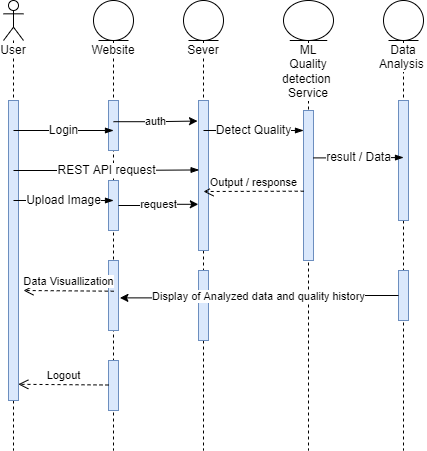

The diagram above was exported from draw.io. Its source (the exported page's mxGraphModel, read from the mxfile embedded in the PNG):
<mxGraphModel dx="1038" dy="539" grid="1" gridSize="10" guides="1" tooltips="1" connect="1" arrows="1" fold="1" page="1" pageScale="1" pageWidth="850" pageHeight="1100" math="0" shadow="0">
  <root>
    <mxCell id="3syWCJ1WD8JKzEumj14r-0" />
    <mxCell id="3syWCJ1WD8JKzEumj14r-1" parent="3syWCJ1WD8JKzEumj14r-0" />
    <mxCell id="3syWCJ1WD8JKzEumj14r-2" value="&lt;span style=&quot;background-color: rgb(255 , 255 , 255)&quot;&gt;User&lt;/span&gt;" style="shape=umlLifeline;participant=umlActor;perimeter=lifelinePerimeter;whiteSpace=wrap;html=1;container=1;collapsible=0;recursiveResize=0;verticalAlign=top;spacingTop=36;outlineConnect=0;size=40;" vertex="1" parent="3syWCJ1WD8JKzEumj14r-1">
      <mxGeometry x="100" y="60" width="20" height="450" as="geometry" />
    </mxCell>
    <mxCell id="3syWCJ1WD8JKzEumj14r-10" value="" style="html=1;points=[];perimeter=orthogonalPerimeter;labelBackgroundColor=#FFFFFF;fillColor=#dae8fc;strokeColor=#6c8ebf;" vertex="1" parent="3syWCJ1WD8JKzEumj14r-2">
      <mxGeometry x="5" y="100" width="10" height="300" as="geometry" />
    </mxCell>
    <mxCell id="3syWCJ1WD8JKzEumj14r-6" value="Website&lt;br&gt;" style="shape=umlLifeline;participant=umlEntity;perimeter=lifelinePerimeter;whiteSpace=wrap;html=1;container=1;collapsible=0;recursiveResize=0;verticalAlign=top;spacingTop=36;outlineConnect=0;labelBackgroundColor=#FFFFFF;" vertex="1" parent="3syWCJ1WD8JKzEumj14r-1">
      <mxGeometry x="190" y="60" width="40" height="450" as="geometry" />
    </mxCell>
    <mxCell id="3syWCJ1WD8JKzEumj14r-11" value="" style="html=1;points=[];perimeter=orthogonalPerimeter;labelBackgroundColor=#FFFFFF;fillColor=#dae8fc;strokeColor=#6c8ebf;" vertex="1" parent="3syWCJ1WD8JKzEumj14r-6">
      <mxGeometry x="15" y="100" width="10" height="50" as="geometry" />
    </mxCell>
    <mxCell id="3syWCJ1WD8JKzEumj14r-12" value="" style="html=1;points=[];perimeter=orthogonalPerimeter;labelBackgroundColor=#FFFFFF;fillColor=#dae8fc;strokeColor=#6c8ebf;" vertex="1" parent="3syWCJ1WD8JKzEumj14r-6">
      <mxGeometry x="15" y="360" width="10" height="50" as="geometry" />
    </mxCell>
    <mxCell id="3syWCJ1WD8JKzEumj14r-19" value="" style="html=1;points=[];perimeter=orthogonalPerimeter;labelBackgroundColor=#FFFFFF;fillColor=#dae8fc;strokeColor=#6c8ebf;" vertex="1" parent="3syWCJ1WD8JKzEumj14r-6">
      <mxGeometry x="15" y="260" width="10" height="70" as="geometry" />
    </mxCell>
    <mxCell id="3syWCJ1WD8JKzEumj14r-23" value="" style="html=1;points=[];perimeter=orthogonalPerimeter;labelBackgroundColor=#FFFFFF;fillColor=#dae8fc;strokeColor=#6c8ebf;" vertex="1" parent="3syWCJ1WD8JKzEumj14r-6">
      <mxGeometry x="15" y="180" width="10" height="50" as="geometry" />
    </mxCell>
    <mxCell id="3syWCJ1WD8JKzEumj14r-25" value="Logout" style="html=1;verticalAlign=bottom;endArrow=open;dashed=1;endSize=8;rounded=0;entryX=0.98;entryY=0.946;entryDx=0;entryDy=0;entryPerimeter=0;" edge="1" parent="3syWCJ1WD8JKzEumj14r-6" target="3syWCJ1WD8JKzEumj14r-10">
      <mxGeometry relative="1" as="geometry">
        <mxPoint x="15" y="384.5" as="sourcePoint" />
        <mxPoint x="-65" y="384.5" as="targetPoint" />
      </mxGeometry>
    </mxCell>
    <mxCell id="3syWCJ1WD8JKzEumj14r-7" value="Sever" style="shape=umlLifeline;participant=umlEntity;perimeter=lifelinePerimeter;whiteSpace=wrap;html=1;container=1;collapsible=0;recursiveResize=0;verticalAlign=top;spacingTop=36;outlineConnect=0;labelBackgroundColor=#FFFFFF;" vertex="1" parent="3syWCJ1WD8JKzEumj14r-1">
      <mxGeometry x="280" y="60" width="40" height="450" as="geometry" />
    </mxCell>
    <mxCell id="3syWCJ1WD8JKzEumj14r-26" value="" style="html=1;points=[];perimeter=orthogonalPerimeter;labelBackgroundColor=#FFFFFF;fillColor=#dae8fc;strokeColor=#6c8ebf;" vertex="1" parent="3syWCJ1WD8JKzEumj14r-7">
      <mxGeometry x="15" y="100" width="10" height="150" as="geometry" />
    </mxCell>
    <mxCell id="3syWCJ1WD8JKzEumj14r-36" value="" style="html=1;points=[];perimeter=orthogonalPerimeter;labelBackgroundColor=#FFFFFF;fillColor=#dae8fc;strokeColor=#6c8ebf;" vertex="1" parent="3syWCJ1WD8JKzEumj14r-7">
      <mxGeometry x="15" y="270" width="10" height="70" as="geometry" />
    </mxCell>
    <mxCell id="3syWCJ1WD8JKzEumj14r-8" value="ML Quality detection&amp;nbsp; Service" style="shape=umlLifeline;participant=umlEntity;perimeter=lifelinePerimeter;whiteSpace=wrap;html=1;container=1;collapsible=0;recursiveResize=0;verticalAlign=top;spacingTop=36;outlineConnect=0;labelBackgroundColor=#FFFFFF;" vertex="1" parent="3syWCJ1WD8JKzEumj14r-1">
      <mxGeometry x="380" y="60" width="50" height="450" as="geometry" />
    </mxCell>
    <mxCell id="3syWCJ1WD8JKzEumj14r-31" value="" style="html=1;points=[];perimeter=orthogonalPerimeter;labelBackgroundColor=#FFFFFF;fillColor=#dae8fc;strokeColor=#6c8ebf;" vertex="1" parent="3syWCJ1WD8JKzEumj14r-8">
      <mxGeometry x="20" y="110" width="10" height="150" as="geometry" />
    </mxCell>
    <mxCell id="3syWCJ1WD8JKzEumj14r-9" value="Data Analysis&amp;nbsp;" style="shape=umlLifeline;participant=umlEntity;perimeter=lifelinePerimeter;whiteSpace=wrap;html=1;container=1;collapsible=0;recursiveResize=0;verticalAlign=top;spacingTop=36;outlineConnect=0;labelBackgroundColor=#FFFFFF;" vertex="1" parent="3syWCJ1WD8JKzEumj14r-1">
      <mxGeometry x="480" y="60" width="40" height="450" as="geometry" />
    </mxCell>
    <mxCell id="3syWCJ1WD8JKzEumj14r-20" value="" style="html=1;points=[];perimeter=orthogonalPerimeter;labelBackgroundColor=#FFFFFF;fillColor=#dae8fc;strokeColor=#6c8ebf;" vertex="1" parent="3syWCJ1WD8JKzEumj14r-9">
      <mxGeometry x="15" y="270" width="10" height="50" as="geometry" />
    </mxCell>
    <mxCell id="3syWCJ1WD8JKzEumj14r-39" value="" style="html=1;points=[];perimeter=orthogonalPerimeter;labelBackgroundColor=#FFFFFF;fillColor=#dae8fc;strokeColor=#6c8ebf;" vertex="1" parent="3syWCJ1WD8JKzEumj14r-9">
      <mxGeometry x="15" y="100" width="10" height="120" as="geometry" />
    </mxCell>
    <mxCell id="3syWCJ1WD8JKzEumj14r-14" value="Login" style="edgeStyle=elbowEdgeStyle;fontSize=12;html=1;endArrow=blockThin;endFill=1;rounded=0;" edge="1" parent="3syWCJ1WD8JKzEumj14r-1">
      <mxGeometry width="160" relative="1" as="geometry">
        <mxPoint x="110" y="190" as="sourcePoint" />
        <mxPoint x="210" y="190" as="targetPoint" />
      </mxGeometry>
    </mxCell>
    <mxCell id="3syWCJ1WD8JKzEumj14r-21" value="Display of Analyzed data and quality history" style="edgeStyle=orthogonalEdgeStyle;rounded=0;orthogonalLoop=1;jettySize=auto;html=1;entryX=1.14;entryY=0.534;entryDx=0;entryDy=0;entryPerimeter=0;" edge="1" parent="3syWCJ1WD8JKzEumj14r-1" source="3syWCJ1WD8JKzEumj14r-20" target="3syWCJ1WD8JKzEumj14r-19">
      <mxGeometry relative="1" as="geometry" />
    </mxCell>
    <mxCell id="3syWCJ1WD8JKzEumj14r-22" value="Upload Image" style="edgeStyle=elbowEdgeStyle;fontSize=12;html=1;endArrow=blockThin;endFill=1;rounded=0;" edge="1" parent="3syWCJ1WD8JKzEumj14r-1">
      <mxGeometry width="160" relative="1" as="geometry">
        <mxPoint x="110" y="260" as="sourcePoint" />
        <mxPoint x="210" y="260" as="targetPoint" />
      </mxGeometry>
    </mxCell>
    <mxCell id="3syWCJ1WD8JKzEumj14r-27" value="request" style="edgeStyle=orthogonalEdgeStyle;rounded=0;orthogonalLoop=1;jettySize=auto;html=1;entryX=-0.02;entryY=0.692;entryDx=0;entryDy=0;entryPerimeter=0;" edge="1" parent="3syWCJ1WD8JKzEumj14r-1" source="3syWCJ1WD8JKzEumj14r-23" target="3syWCJ1WD8JKzEumj14r-26">
      <mxGeometry relative="1" as="geometry" />
    </mxCell>
    <mxCell id="3syWCJ1WD8JKzEumj14r-28" value="Data Visuallization" style="html=1;verticalAlign=bottom;endArrow=open;dashed=1;endSize=8;rounded=0;entryX=0.98;entryY=0.946;entryDx=0;entryDy=0;entryPerimeter=0;" edge="1" parent="3syWCJ1WD8JKzEumj14r-1">
      <mxGeometry relative="1" as="geometry">
        <mxPoint x="210.2" y="350.7" as="sourcePoint" />
        <mxPoint x="119.99999999999996" y="349.99999999999994" as="targetPoint" />
      </mxGeometry>
    </mxCell>
    <mxCell id="3syWCJ1WD8JKzEumj14r-29" value="REST API request" style="edgeStyle=elbowEdgeStyle;fontSize=12;html=1;endArrow=blockThin;endFill=1;rounded=0;entryX=0.06;entryY=0.463;entryDx=0;entryDy=0;entryPerimeter=0;" edge="1" parent="3syWCJ1WD8JKzEumj14r-1" target="3syWCJ1WD8JKzEumj14r-26">
      <mxGeometry width="160" relative="1" as="geometry">
        <mxPoint x="110" y="230" as="sourcePoint" />
        <mxPoint x="270" y="230" as="targetPoint" />
      </mxGeometry>
    </mxCell>
    <mxCell id="3syWCJ1WD8JKzEumj14r-30" value="Detect Quality" style="edgeStyle=elbowEdgeStyle;fontSize=12;html=1;endArrow=blockThin;endFill=1;rounded=0;" edge="1" parent="3syWCJ1WD8JKzEumj14r-1">
      <mxGeometry width="160" relative="1" as="geometry">
        <mxPoint x="300" y="190" as="sourcePoint" />
        <mxPoint x="400" y="190" as="targetPoint" />
      </mxGeometry>
    </mxCell>
    <mxCell id="3syWCJ1WD8JKzEumj14r-33" value="Output / response" style="html=1;verticalAlign=bottom;endArrow=open;dashed=1;endSize=8;rounded=0;" edge="1" parent="3syWCJ1WD8JKzEumj14r-1">
      <mxGeometry relative="1" as="geometry">
        <mxPoint x="400.20000000000005" y="250.70000000000005" as="sourcePoint" />
        <mxPoint x="300" y="251" as="targetPoint" />
      </mxGeometry>
    </mxCell>
    <mxCell id="3syWCJ1WD8JKzEumj14r-35" value="auth" style="edgeStyle=orthogonalEdgeStyle;rounded=0;orthogonalLoop=1;jettySize=auto;html=1;entryX=-0.1;entryY=0.137;entryDx=0;entryDy=0;entryPerimeter=0;" edge="1" parent="3syWCJ1WD8JKzEumj14r-1" target="3syWCJ1WD8JKzEumj14r-26">
      <mxGeometry relative="1" as="geometry">
        <mxPoint x="210" y="181.2" as="sourcePoint" />
        <mxPoint x="289.79999999999995" y="179.99999999999994" as="targetPoint" />
        <Array as="points">
          <mxPoint x="250" y="181" />
        </Array>
      </mxGeometry>
    </mxCell>
    <mxCell id="3syWCJ1WD8JKzEumj14r-38" value="result / Data" style="edgeStyle=elbowEdgeStyle;fontSize=12;html=1;endArrow=blockThin;endFill=1;rounded=0;exitX=1;exitY=0.316;exitDx=0;exitDy=0;exitPerimeter=0;entryX=0.5;entryY=0.475;entryDx=0;entryDy=0;entryPerimeter=0;" edge="1" parent="3syWCJ1WD8JKzEumj14r-1" source="3syWCJ1WD8JKzEumj14r-31" target="3syWCJ1WD8JKzEumj14r-39">
      <mxGeometry width="160" relative="1" as="geometry">
        <mxPoint x="310" y="200" as="sourcePoint" />
        <mxPoint x="470" y="217" as="targetPoint" />
        <Array as="points">
          <mxPoint x="460" y="230" />
        </Array>
      </mxGeometry>
    </mxCell>
  </root>
</mxGraphModel>